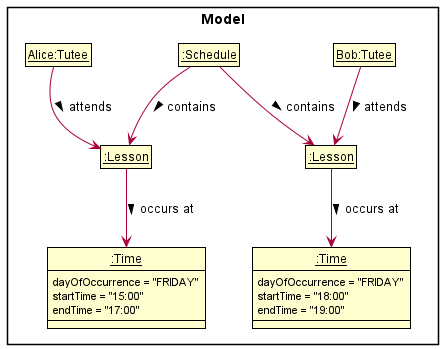

The diagram above was rendered by PlantUML. Its source (embedded in the PNG):
@startuml
!include style.puml
skinparam ClassFontColor #000000
skinparam ClassBorderColor #000000

package "Model" <<rectangle>> {
    class TuteeAlice as "__Alice:Tutee__"
    class LessonAlice as "__:Lesson__"
    class TimeAlice as "__:Time__" {
         dayOfOccurrence = "FRIDAY"
         startTime = "15:00"
         endTime = "17:00"
    }
    class TuteeBob as "__Bob:Tutee__"
    class LessonBob as "__:Lesson__"
    class TimeBob as "__:Time__" {
         dayOfOccurrence = "FRIDAY"
         startTime = "18:00"
         endTime = "19:00"
    }
    class Schedule as "__:Schedule__"
}

TuteeAlice --> LessonAlice : > attends
LessonAlice --> TimeAlice : > occurs at
Schedule --> LessonAlice : > contains

TuteeBob --> LessonBob : > attends
LessonBob --> TimeBob : > occurs at
Schedule --> LessonBob : > contains

show TimeAlice members
show TimeBob members

@enduml